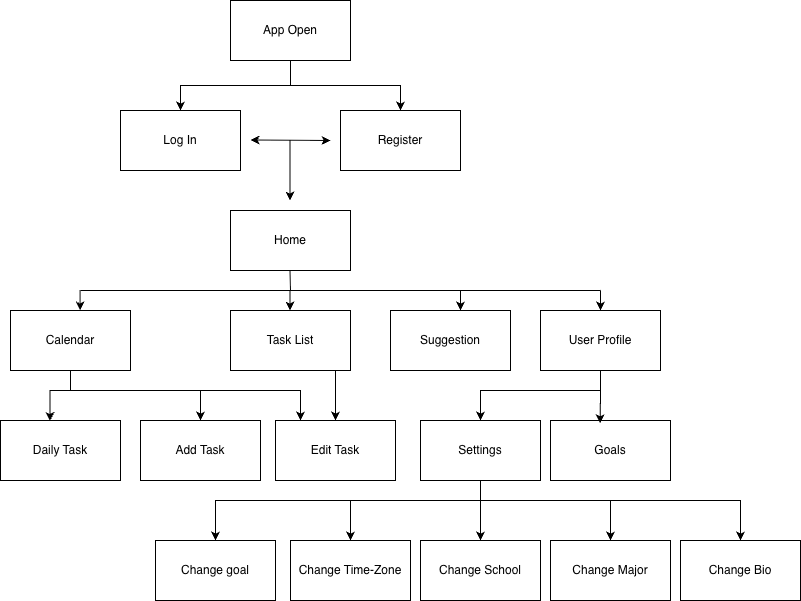

The diagram above was exported from draw.io. Its source (the exported page's mxGraphModel, read from the mxfile embedded in the PNG):
<mxGraphModel dx="1148" dy="781" grid="1" gridSize="10" guides="1" tooltips="1" connect="1" arrows="1" fold="1" page="1" pageScale="1" pageWidth="850" pageHeight="1100" math="0" shadow="0">
  <root>
    <mxCell id="0" />
    <mxCell id="1" parent="0" />
    <mxCell id="l3cQCV5sy6CXuG7Zx5vo-1" value="Log In" style="rounded=0;whiteSpace=wrap;html=1;" parent="1" vertex="1">
      <mxGeometry x="150" y="130" width="120" height="60" as="geometry" />
    </mxCell>
    <mxCell id="l3cQCV5sy6CXuG7Zx5vo-2" value="Register" style="rounded=0;whiteSpace=wrap;html=1;" parent="1" vertex="1">
      <mxGeometry x="370" y="130" width="120" height="60" as="geometry" />
    </mxCell>
    <mxCell id="l3cQCV5sy6CXuG7Zx5vo-4" value="" style="endArrow=classic;startArrow=classic;html=1;rounded=0;" parent="1" edge="1">
      <mxGeometry width="50" height="50" relative="1" as="geometry">
        <mxPoint x="280" y="159.5" as="sourcePoint" />
        <mxPoint x="360" y="160" as="targetPoint" />
      </mxGeometry>
    </mxCell>
    <mxCell id="l3cQCV5sy6CXuG7Zx5vo-5" value="Home" style="rounded=0;whiteSpace=wrap;html=1;" parent="1" vertex="1">
      <mxGeometry x="260" y="230" width="120" height="60" as="geometry" />
    </mxCell>
    <mxCell id="l3cQCV5sy6CXuG7Zx5vo-7" value="" style="endArrow=classic;html=1;rounded=0;" parent="1" edge="1">
      <mxGeometry width="50" height="50" relative="1" as="geometry">
        <mxPoint x="319.5" y="160" as="sourcePoint" />
        <mxPoint x="319.5" y="220" as="targetPoint" />
      </mxGeometry>
    </mxCell>
    <mxCell id="l3cQCV5sy6CXuG7Zx5vo-38" style="edgeStyle=orthogonalEdgeStyle;rounded=0;orthogonalLoop=1;jettySize=auto;html=1;entryX=0.5;entryY=0;entryDx=0;entryDy=0;" parent="1" source="l3cQCV5sy6CXuG7Zx5vo-9" target="l3cQCV5sy6CXuG7Zx5vo-32" edge="1">
      <mxGeometry relative="1" as="geometry">
        <Array as="points">
          <mxPoint x="100" y="410" />
          <mxPoint x="230" y="410" />
        </Array>
      </mxGeometry>
    </mxCell>
    <mxCell id="3T9HXXIeAYIkcQG5DTJC-10" style="edgeStyle=orthogonalEdgeStyle;rounded=0;orthogonalLoop=1;jettySize=auto;html=1;" edge="1" parent="1" source="l3cQCV5sy6CXuG7Zx5vo-9" target="l3cQCV5sy6CXuG7Zx5vo-17">
      <mxGeometry relative="1" as="geometry">
        <Array as="points">
          <mxPoint x="100" y="410" />
          <mxPoint x="330" y="410" />
        </Array>
      </mxGeometry>
    </mxCell>
    <mxCell id="l3cQCV5sy6CXuG7Zx5vo-9" value="Calendar" style="rounded=0;whiteSpace=wrap;html=1;" parent="1" vertex="1">
      <mxGeometry x="40" y="330" width="120" height="60" as="geometry" />
    </mxCell>
    <mxCell id="l3cQCV5sy6CXuG7Zx5vo-12" value="Suggestion" style="rounded=0;whiteSpace=wrap;html=1;" parent="1" vertex="1">
      <mxGeometry x="420" y="330" width="120" height="60" as="geometry" />
    </mxCell>
    <mxCell id="D3oFp_tjJT_chHj8ANAI-11" style="edgeStyle=orthogonalEdgeStyle;rounded=0;orthogonalLoop=1;jettySize=auto;html=1;entryX=0.5;entryY=0;entryDx=0;entryDy=0;" parent="1" source="l3cQCV5sy6CXuG7Zx5vo-13" target="FD4TadaFTWq3PRe3rOKr-3" edge="1">
      <mxGeometry relative="1" as="geometry">
        <Array as="points">
          <mxPoint x="630" y="410" />
          <mxPoint x="510" y="410" />
        </Array>
      </mxGeometry>
    </mxCell>
    <mxCell id="l3cQCV5sy6CXuG7Zx5vo-13" value="User Profile" style="rounded=0;whiteSpace=wrap;html=1;" parent="1" vertex="1">
      <mxGeometry x="570" y="330" width="120" height="60" as="geometry" />
    </mxCell>
    <mxCell id="l3cQCV5sy6CXuG7Zx5vo-16" value="Daily Task" style="rounded=0;whiteSpace=wrap;html=1;" parent="1" vertex="1">
      <mxGeometry x="30" y="440" width="120" height="60" as="geometry" />
    </mxCell>
    <mxCell id="l3cQCV5sy6CXuG7Zx5vo-17" value="Edit Task" style="rounded=0;whiteSpace=wrap;html=1;" parent="1" vertex="1">
      <mxGeometry x="305" y="440" width="120" height="60" as="geometry" />
    </mxCell>
    <mxCell id="l3cQCV5sy6CXuG7Zx5vo-19" value="" style="endArrow=none;html=1;rounded=0;" parent="1" edge="1">
      <mxGeometry width="50" height="50" relative="1" as="geometry">
        <mxPoint x="320" y="310" as="sourcePoint" />
        <mxPoint x="319.5" y="290" as="targetPoint" />
      </mxGeometry>
    </mxCell>
    <mxCell id="l3cQCV5sy6CXuG7Zx5vo-20" value="" style="endArrow=none;html=1;rounded=0;" parent="1" edge="1">
      <mxGeometry width="50" height="50" relative="1" as="geometry">
        <mxPoint x="110" y="310" as="sourcePoint" />
        <mxPoint x="630" y="310" as="targetPoint" />
      </mxGeometry>
    </mxCell>
    <mxCell id="l3cQCV5sy6CXuG7Zx5vo-21" value="" style="endArrow=classic;html=1;rounded=0;" parent="1" edge="1">
      <mxGeometry width="50" height="50" relative="1" as="geometry">
        <mxPoint x="109.6" y="310" as="sourcePoint" />
        <mxPoint x="109.6" y="330" as="targetPoint" />
      </mxGeometry>
    </mxCell>
    <mxCell id="l3cQCV5sy6CXuG7Zx5vo-22" value="" style="endArrow=classic;html=1;rounded=0;" parent="1" edge="1">
      <mxGeometry width="50" height="50" relative="1" as="geometry">
        <mxPoint x="319.5" y="310" as="sourcePoint" />
        <mxPoint x="319.5" y="330" as="targetPoint" />
      </mxGeometry>
    </mxCell>
    <mxCell id="l3cQCV5sy6CXuG7Zx5vo-23" value="" style="endArrow=classic;html=1;rounded=0;" parent="1" edge="1">
      <mxGeometry width="50" height="50" relative="1" as="geometry">
        <mxPoint x="490" y="310" as="sourcePoint" />
        <mxPoint x="490" y="330" as="targetPoint" />
      </mxGeometry>
    </mxCell>
    <mxCell id="D3oFp_tjJT_chHj8ANAI-10" style="edgeStyle=orthogonalEdgeStyle;rounded=0;orthogonalLoop=1;jettySize=auto;html=1;entryX=0.5;entryY=0;entryDx=0;entryDy=0;" parent="1" source="l3cQCV5sy6CXuG7Zx5vo-24" target="l3cQCV5sy6CXuG7Zx5vo-17" edge="1">
      <mxGeometry relative="1" as="geometry">
        <Array as="points">
          <mxPoint x="365" y="400" />
          <mxPoint x="365" y="400" />
        </Array>
      </mxGeometry>
    </mxCell>
    <mxCell id="l3cQCV5sy6CXuG7Zx5vo-24" value="Task List" style="rounded=0;whiteSpace=wrap;html=1;" parent="1" vertex="1">
      <mxGeometry x="260" y="330" width="120" height="60" as="geometry" />
    </mxCell>
    <mxCell id="l3cQCV5sy6CXuG7Zx5vo-26" value="" style="endArrow=classic;html=1;rounded=0;" parent="1" edge="1">
      <mxGeometry width="50" height="50" relative="1" as="geometry">
        <mxPoint x="630" y="310" as="sourcePoint" />
        <mxPoint x="630" y="330" as="targetPoint" />
      </mxGeometry>
    </mxCell>
    <mxCell id="l3cQCV5sy6CXuG7Zx5vo-32" value="Add Task" style="rounded=0;whiteSpace=wrap;html=1;" parent="1" vertex="1">
      <mxGeometry x="170" y="440" width="120" height="60" as="geometry" />
    </mxCell>
    <mxCell id="l3cQCV5sy6CXuG7Zx5vo-36" style="edgeStyle=orthogonalEdgeStyle;rounded=0;orthogonalLoop=1;jettySize=auto;html=1;entryX=0.412;entryY=0.01;entryDx=0;entryDy=0;entryPerimeter=0;" parent="1" source="l3cQCV5sy6CXuG7Zx5vo-9" target="l3cQCV5sy6CXuG7Zx5vo-16" edge="1">
      <mxGeometry relative="1" as="geometry">
        <Array as="points">
          <mxPoint x="100" y="410" />
          <mxPoint x="79" y="410" />
        </Array>
      </mxGeometry>
    </mxCell>
    <mxCell id="D3oFp_tjJT_chHj8ANAI-17" style="edgeStyle=orthogonalEdgeStyle;rounded=0;orthogonalLoop=1;jettySize=auto;html=1;entryX=0.5;entryY=0;entryDx=0;entryDy=0;" parent="1" source="FD4TadaFTWq3PRe3rOKr-3" target="DoV6UPvvSLhwWifZJ8IG-6" edge="1">
      <mxGeometry relative="1" as="geometry" />
    </mxCell>
    <mxCell id="D3oFp_tjJT_chHj8ANAI-18" style="edgeStyle=orthogonalEdgeStyle;rounded=0;orthogonalLoop=1;jettySize=auto;html=1;" parent="1" source="FD4TadaFTWq3PRe3rOKr-3" target="DoV6UPvvSLhwWifZJ8IG-7" edge="1">
      <mxGeometry relative="1" as="geometry">
        <Array as="points">
          <mxPoint x="510" y="520" />
          <mxPoint x="380" y="520" />
        </Array>
      </mxGeometry>
    </mxCell>
    <mxCell id="D3oFp_tjJT_chHj8ANAI-19" style="edgeStyle=orthogonalEdgeStyle;rounded=0;orthogonalLoop=1;jettySize=auto;html=1;" parent="1" source="FD4TadaFTWq3PRe3rOKr-3" target="DoV6UPvvSLhwWifZJ8IG-5" edge="1">
      <mxGeometry relative="1" as="geometry">
        <Array as="points">
          <mxPoint x="510" y="520" />
          <mxPoint x="640" y="520" />
        </Array>
      </mxGeometry>
    </mxCell>
    <mxCell id="D3oFp_tjJT_chHj8ANAI-21" style="edgeStyle=orthogonalEdgeStyle;rounded=0;orthogonalLoop=1;jettySize=auto;html=1;entryX=0.5;entryY=0;entryDx=0;entryDy=0;" parent="1" source="FD4TadaFTWq3PRe3rOKr-3" target="D3oFp_tjJT_chHj8ANAI-3" edge="1">
      <mxGeometry relative="1" as="geometry">
        <Array as="points">
          <mxPoint x="510" y="520" />
          <mxPoint x="770" y="520" />
        </Array>
      </mxGeometry>
    </mxCell>
    <mxCell id="D3oFp_tjJT_chHj8ANAI-25" style="edgeStyle=orthogonalEdgeStyle;rounded=0;orthogonalLoop=1;jettySize=auto;html=1;" parent="1" source="FD4TadaFTWq3PRe3rOKr-3" target="D3oFp_tjJT_chHj8ANAI-24" edge="1">
      <mxGeometry relative="1" as="geometry">
        <Array as="points">
          <mxPoint x="510" y="520" />
          <mxPoint x="245" y="520" />
        </Array>
      </mxGeometry>
    </mxCell>
    <mxCell id="FD4TadaFTWq3PRe3rOKr-3" value="Settings" style="rounded=0;whiteSpace=wrap;html=1;" parent="1" vertex="1">
      <mxGeometry x="450" y="440" width="120" height="60" as="geometry" />
    </mxCell>
    <mxCell id="D3oFp_tjJT_chHj8ANAI-1" value="Goals" style="rounded=0;whiteSpace=wrap;html=1;" parent="1" vertex="1">
      <mxGeometry x="580" y="440" width="120" height="60" as="geometry" />
    </mxCell>
    <mxCell id="D3oFp_tjJT_chHj8ANAI-3" value="Change Bio" style="rounded=0;whiteSpace=wrap;html=1;" parent="1" vertex="1">
      <mxGeometry x="710" y="560" width="120" height="60" as="geometry" />
    </mxCell>
    <mxCell id="D3oFp_tjJT_chHj8ANAI-12" style="edgeStyle=orthogonalEdgeStyle;rounded=0;orthogonalLoop=1;jettySize=auto;html=1;entryX=0.413;entryY=0.046;entryDx=0;entryDy=0;entryPerimeter=0;" parent="1" source="l3cQCV5sy6CXuG7Zx5vo-13" target="D3oFp_tjJT_chHj8ANAI-1" edge="1">
      <mxGeometry relative="1" as="geometry" />
    </mxCell>
    <mxCell id="DoV6UPvvSLhwWifZJ8IG-6" value="Change School" style="rounded=0;whiteSpace=wrap;html=1;" parent="1" vertex="1">
      <mxGeometry x="450" y="560" width="120" height="60" as="geometry" />
    </mxCell>
    <mxCell id="DoV6UPvvSLhwWifZJ8IG-5" value="Change Major" style="rounded=0;whiteSpace=wrap;html=1;" parent="1" vertex="1">
      <mxGeometry x="580" y="560" width="120" height="60" as="geometry" />
    </mxCell>
    <mxCell id="DoV6UPvvSLhwWifZJ8IG-7" value="Change Time-Zone" style="rounded=0;whiteSpace=wrap;html=1;" parent="1" vertex="1">
      <mxGeometry x="320" y="560" width="120" height="60" as="geometry" />
    </mxCell>
    <mxCell id="DoV6UPvvSLhwWifZJ8IG-10" style="edgeStyle=orthogonalEdgeStyle;rounded=0;orthogonalLoop=1;jettySize=auto;html=1;" parent="1" edge="1">
      <mxGeometry relative="1" as="geometry">
        <mxPoint x="380" y="520" as="sourcePoint" />
        <mxPoint x="380" y="560" as="targetPoint" />
      </mxGeometry>
    </mxCell>
    <mxCell id="D3oFp_tjJT_chHj8ANAI-22" style="edgeStyle=orthogonalEdgeStyle;rounded=0;orthogonalLoop=1;jettySize=auto;html=1;entryX=0.5;entryY=0;entryDx=0;entryDy=0;" parent="1" source="DoV6UPvvSLhwWifZJ8IG-12" target="l3cQCV5sy6CXuG7Zx5vo-1" edge="1">
      <mxGeometry relative="1" as="geometry" />
    </mxCell>
    <mxCell id="D3oFp_tjJT_chHj8ANAI-23" style="edgeStyle=orthogonalEdgeStyle;rounded=0;orthogonalLoop=1;jettySize=auto;html=1;" parent="1" source="DoV6UPvvSLhwWifZJ8IG-12" target="l3cQCV5sy6CXuG7Zx5vo-2" edge="1">
      <mxGeometry relative="1" as="geometry" />
    </mxCell>
    <mxCell id="DoV6UPvvSLhwWifZJ8IG-12" value="App Open" style="rounded=0;whiteSpace=wrap;html=1;" parent="1" vertex="1">
      <mxGeometry x="260" y="20" width="120" height="60" as="geometry" />
    </mxCell>
    <mxCell id="D3oFp_tjJT_chHj8ANAI-24" value="Change goal" style="rounded=0;whiteSpace=wrap;html=1;" parent="1" vertex="1">
      <mxGeometry x="185" y="560" width="120" height="60" as="geometry" />
    </mxCell>
  </root>
</mxGraphModel>